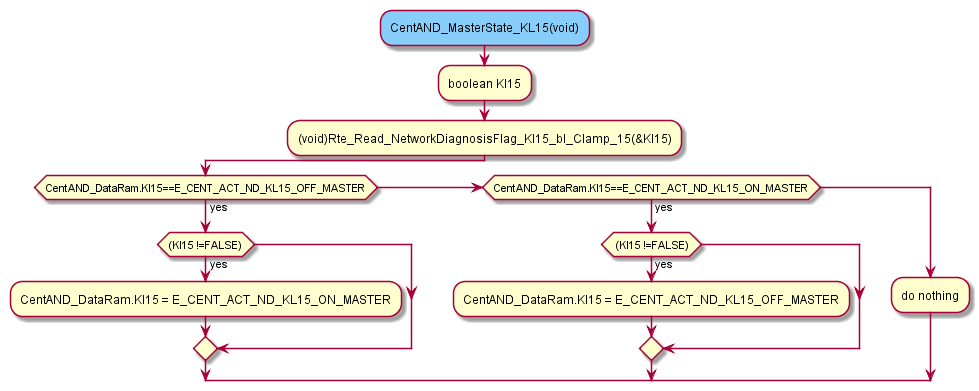

The diagram above was rendered by PlantUML. Its source (embedded in the PNG):
@startuml "CentAND_MasterState_KL15.png"

   #LightSkyBlue:CentAND_MasterState_KL15(void);
		:boolean Kl15;
   :(void)Rte_Read_NetworkDiagnosisFlag_Kl15_bl_Clamp_15(&Kl15);
		if(CentAND_DataRam.Kl15==E_CENT_ACT_ND_KL15_OFF_MASTER) then (yes)
		  if((Kl15 !=FALSE)) then (yes)
		    :CentAND_DataRam.Kl15 = E_CENT_ACT_ND_KL15_ON_MASTER;
		  endif
		elseif(CentAND_DataRam.Kl15==E_CENT_ACT_ND_KL15_ON_MASTER) then (yes)
		  if( (Kl15 !=FALSE)) then (yes)
		    :CentAND_DataRam.Kl15 = E_CENT_ACT_ND_KL15_OFF_MASTER;
		  endif
		else
		 :do nothing;
		endif
@enduml